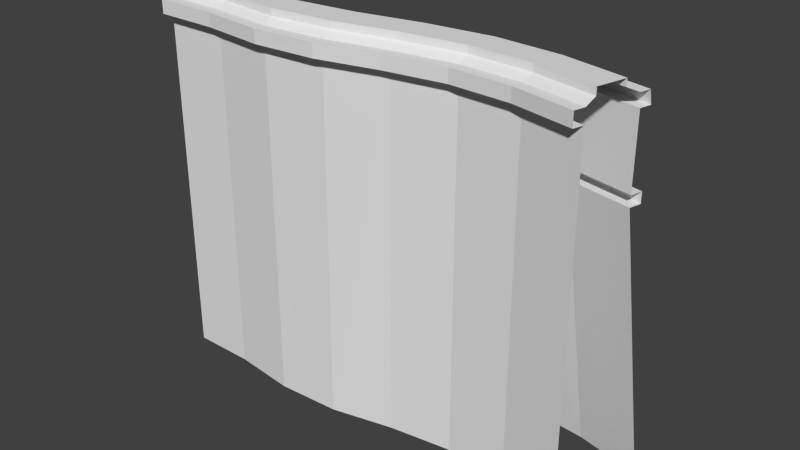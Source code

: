 # Source: Kai_Straight_SmallCurve_02_L.blend  (saved by Blender 2.71.0; exported with 4.5.12 LTS)
import bpy
from mathutils import Matrix  # noqa: F401  (used for matrix-valued properties, if any)

bpy.ops.wm.read_factory_settings(use_empty=True)
scene = bpy.context.scene
scene.name = 'Scene'

# ---- collections
col_collection_1 = bpy.data.collections.new('Collection 1'); scene.collection.children.link(col_collection_1)

# ---- world
world_world = bpy.data.worlds.new('World'); scene.world = world_world
world_world.color = (0.05088, 0.05088, 0.05088)
world_world.use_sun_shadow = False
world_world.sun_shadow_jitter_overblur = 0.0
world_world.cycles.sampling_method = 'MANUAL'
world_world.cycles.sample_map_resolution = 256

# ---- meshes
me_cube_003 = bpy.data.meshes.new('Cube.003')
me_cube_003.from_pydata([(5.987, 0.362, -7.397), (5.445, -1.785, -7.397), (-4.353, -1.81, 0.5634), (-4.353, 0.4042, -7.397), (5.743, -0.6059, 0.847), (5.445, -1.785, 0.8655), (-4.353, -1.81, 0.8655), (-4.353, -0.594, 0.847), (5.661, -0.9297, 1.0), (-4.353, -0.5597, -0.9987), (-4.353, -1.6, 1.158), (5.497, -1.582, 1.158), (5.751, -0.5726, -0.9987), (-4.353, -0.928, 1.0), (-4.353, -0.928, 1.158), (-4.353, -0.5597, 0.5634), (5.497, -1.582, 1.0), (5.751, -0.5726, 0.5634), (5.661, -0.9297, 1.158), (-4.353, -1.6, 1.0), (-4.353, -0.5597, -1.235), (5.751, -0.5726, -1.235), (-4.353, -0.2889, -0.9987), (5.817, -0.31, -0.9987), (-4.353, -0.2889, -1.235), (5.817, -0.31, -1.235), (-4.353, -1.81, -7.397), (5.445, -1.785, 0.5634), (-4.353, -2.06, 0.5634), (5.802, -0.3696, 0.847), (5.384, -2.028, 0.8655), (-4.353, -2.06, 0.8655), (-4.353, -0.3504, 0.847), (-4.353, -0.3021, 0.5634), (5.814, -0.3228, 0.5634), (5.384, -2.028, 0.5634), (4.401, 0.001743, -0.9987), (2.922, 0.1192, -0.9987), (1.416, -0.01317, -0.9987), (-0.0671, -0.2912, -0.9987), (-1.509, -0.449, -0.9987), (-2.925, -0.3005, -0.9987), (4.076, -1.486, 0.8655), (2.704, -1.411, 0.8655), (1.327, -1.6, 0.8655), (-0.05508, -1.887, 0.8655), (-1.472, -1.989, 0.8655), (-2.923, -1.821, 0.8655), (-2.924, -0.6056, 0.847), (-1.502, -0.7562, 0.847), (-0.06743, -0.6031, 0.847), (1.395, -0.3236, 0.847), (2.876, -0.1864, 0.847), (4.336, -0.2967, 0.847), (4.552, 0.6794, -7.397), (3.03, 0.8155, -7.397), (1.474, 0.7126, -7.397), (-0.05412, 0.4555, -7.397), (-1.52, 0.2719, -7.397), (-2.926, 0.3926, -7.397), (4.401, 0.001743, -1.235), (2.922, 0.1192, -1.235), (1.416, -0.01317, -1.235), (-0.0671, -0.2912, -1.235), (-1.509, -0.449, -1.235), (-2.925, -0.3005, -1.235), (4.343, -0.2631, -1.235), (2.881, -0.1521, -1.235), (1.398, -0.287, -1.235), (-0.06718, -0.5646, -1.235), (-1.503, -0.7205, -1.235), (-2.925, -0.5713, -1.235), (-2.923, -1.612, 1.158), (-1.478, -1.777, 1.158), (-0.05945, -1.665, 1.158), (1.335, -1.377, 1.158), (2.733, -1.201, 1.158), (4.12, -1.281, 1.158), (4.343, -0.2631, -0.9987), (2.881, -0.1521, -0.9987), (1.398, -0.287, -0.9987), (-0.06718, -0.5646, -0.9987), (-1.503, -0.7205, -0.9987), (-2.925, -0.5713, -0.9987), (-2.924, -0.9395, 1.0), (-1.495, -1.093, 1.0), (-0.06698, -0.948, 1.0), (1.373, -0.6717, 1.0), (2.827, -0.5236, 1.0), (4.264, -0.6234, 1.0), (4.343, -0.2631, 0.5634), (2.881, -0.152, 0.5634), (1.398, -0.2873, 0.5634), (-0.06724, -0.5653, 0.5634), (-1.503, -0.7209, 0.5634), (-2.925, -0.5713, 0.5634), (-2.924, -0.9395, 1.158), (-1.495, -1.094, 1.158), (-0.067, -0.9507, 1.158), (1.372, -0.6753, 1.158), (2.827, -0.5236, 1.158), (4.264, -0.6234, 1.158), (-2.923, -1.612, 1.0), (-1.478, -1.776, 1.0), (-0.05976, -1.663, 1.0), (1.335, -1.377, 1.0), (2.733, -1.201, 1.0), (4.12, -1.281, 1.0), (-2.923, -1.821, -7.397), (-1.472, -1.992, -7.397), (-0.04962, -1.921, -7.397), (1.328, -1.608, -7.397), (2.704, -1.412, -7.397), (4.076, -1.486, -7.397), (-2.923, -1.821, 0.5634), (-1.472, -1.989, 0.5634), (-0.055, -1.888, 0.5634), (1.328, -1.608, 0.5634), (2.704, -1.412, 0.5634), (4.076, -1.486, 0.5634), (4.022, -1.732, 0.8655), (2.671, -1.663, 0.8655), (1.316, -1.859, 0.8655), (-0.04818, -2.155, 0.8655), (-1.465, -2.245, 0.8655), (-2.923, -2.072, 0.8655), (-2.925, -0.362, 0.847), (-1.508, -0.5118, 0.847), (-0.06753, -0.3568, 0.847), (1.411, -0.07761, 0.847), (2.912, 0.05742, 0.847), (4.388, -0.05841, 0.847), (4.399, -0.01117, 0.5634), (2.92, 0.106, 0.5634), (1.415, -0.027, 0.5634), (-0.06721, -0.3054, 0.5634), (-1.509, -0.4627, 0.5634), (-2.925, -0.3137, 0.5634), (-2.923, -2.072, 0.5634), (-1.465, -2.245, 0.5634), (-0.047, -2.161, 0.5634), (1.317, -1.861, 0.5634), (2.671, -1.663, 0.5634), (4.022, -1.732, 0.5634)], [], [(114, 2, 26, 108), (66, 21, 0, 54), (107, 42, 5, 16), (71, 20, 24, 65), (36, 23, 25, 60), (101, 77, 11, 18), (84, 13, 14, 96), (53, 89, 8, 4), (78, 12, 23, 36), (90, 17, 12, 78), (107, 16, 11, 77), (119, 27, 35, 143), (131, 29, 34, 132), (125, 31, 28, 138), (95, 15, 33, 137), (53, 4, 29, 131), (47, 6, 31, 125), (27, 119, 113, 1), (119, 118, 112, 113), (118, 117, 111, 112), (117, 116, 110, 111), (116, 115, 109, 110), (115, 114, 108, 109), (20, 71, 59, 3), (71, 70, 58, 59), (70, 69, 57, 58), (69, 68, 56, 57), (68, 67, 55, 56), (67, 66, 54, 55), (19, 6, 47, 102), (102, 47, 46, 103), (103, 46, 45, 104), (104, 45, 44, 105), (105, 44, 43, 106), (106, 43, 42, 107), (21, 66, 60, 25), (66, 67, 61, 60), (67, 68, 62, 61), (68, 69, 63, 62), (69, 70, 64, 63), (70, 71, 65, 64), (22, 41, 65, 24), (41, 40, 64, 65), (40, 39, 63, 64), (39, 38, 62, 63), (38, 37, 61, 62), (37, 36, 60, 61), (14, 10, 72, 96), (96, 72, 73, 97), (97, 73, 74, 98), (98, 74, 75, 99), (99, 75, 76, 100), (100, 76, 77, 101), (8, 89, 101, 18), (89, 88, 100, 101), (88, 87, 99, 100), (87, 86, 98, 99), (86, 85, 97, 98), (85, 84, 96, 97), (7, 13, 84, 48), (48, 84, 85, 49), (49, 85, 86, 50), (50, 86, 87, 51), (51, 87, 88, 52), (52, 88, 89, 53), (9, 83, 41, 22), (83, 82, 40, 41), (82, 81, 39, 40), (81, 80, 38, 39), (80, 79, 37, 38), (79, 78, 36, 37), (15, 95, 83, 9), (95, 94, 82, 83), (94, 93, 81, 82), (93, 92, 80, 81), (92, 91, 79, 80), (91, 90, 78, 79), (19, 102, 72, 10), (102, 103, 73, 72), (103, 104, 74, 73), (104, 105, 75, 74), (105, 106, 76, 75), (106, 107, 77, 76), (2, 114, 138, 28), (114, 115, 139, 138), (115, 116, 140, 139), (116, 117, 141, 140), (117, 118, 142, 141), (118, 119, 143, 142), (32, 126, 137, 33), (126, 127, 136, 137), (127, 128, 135, 136), (128, 129, 134, 135), (129, 130, 133, 134), (130, 131, 132, 133), (30, 120, 143, 35), (120, 121, 142, 143), (121, 122, 141, 142), (122, 123, 140, 141), (123, 124, 139, 140), (124, 125, 138, 139), (17, 90, 132, 34), (90, 91, 133, 132), (91, 92, 134, 133), (92, 93, 135, 134), (93, 94, 136, 135), (94, 95, 137, 136), (7, 48, 126, 32), (48, 49, 127, 126), (49, 50, 128, 127), (50, 51, 129, 128), (51, 52, 130, 129), (52, 53, 131, 130), (5, 42, 120, 30), (42, 43, 121, 120), (43, 44, 122, 121), (44, 45, 123, 122), (45, 46, 124, 123), (46, 47, 125, 124)])
_uv = me_cube_003.uv_layers.new(name='UVMap')
_uv.uv.foreach_set('vector', [0.0001352, 0.07976, 0.0001352, 0.0001352, 0.4439, 0.0001352, 0.4439, 0.07976, 0.07976, 0.9054, 0.0001352, 0.9054, 0.0001352, 0.5578, 0.07976, 0.5578, 0.5235, 0.2512, 0.5235, 0.265, 0.4442, 0.265, 0.4442, 0.2512, 0.9204, 0.0001354, 0.9998, 0.0001352, 0.9998, 0.01519, 0.9204, 0.01519, 0.5235, 0.02834, 0.4441, 0.02834, 0.4441, 0.01518, 0.5235, 0.01518, 0.5235, 0.2041, 0.5235, 0.2415, 0.4441, 0.2415, 0.4441, 0.2041, 0.9204, 0.1944, 0.9998, 0.1944, 0.9998, 0.2041, 0.9205, 0.2041, 0.5235, 0.174, 0.5235, 0.1944, 0.4441, 0.1944, 0.4441, 0.174, 0.5235, 0.04339, 0.4441, 0.04339, 0.4441, 0.02834, 0.5235, 0.02834, 0.5235, 0.1302, 0.4441, 0.1302, 0.4441, 0.04339, 0.5235, 0.04339, 0.5235, 0.2512, 0.4442, 0.2512, 0.4441, 0.2415, 0.5235, 0.2415, 0.5235, 0.3097, 0.4442, 0.3097, 0.4442, 0.2958, 0.5235, 0.2958, 0.5235, 0.1605, 0.4441, 0.1605, 0.4441, 0.1445, 0.5235, 0.1445, 0.9205, 0.279, 0.9999, 0.279, 0.9999, 0.2958, 0.9205, 0.2958, 0.9204, 0.1302, 0.9998, 0.1302, 0.9998, 0.1445, 0.9204, 0.1445, 0.5235, 0.174, 0.4441, 0.174, 0.4441, 0.1605, 0.5235, 0.1605, 0.9205, 0.265, 0.9999, 0.265, 0.9999, 0.279, 0.9205, 0.279, 0.0001353, 0.5575, 0.0001353, 0.4779, 0.4439, 0.4779, 0.4439, 0.5575, 0.0001353, 0.4779, 0.0001353, 0.3983, 0.4439, 0.3983, 0.4439, 0.4779, 0.0001353, 0.3983, 0.0001353, 0.3186, 0.4439, 0.3186, 0.4439, 0.3983, 0.0001353, 0.3186, 0.0001353, 0.239, 0.4439, 0.239, 0.4439, 0.3186, 0.0001353, 0.239, 0.0001352, 0.1594, 0.4439, 0.1594, 0.4439, 0.239, 0.0001352, 0.1594, 0.0001352, 0.07976, 0.4439, 0.07976, 0.4439, 0.1594, 0.5575, 0.9054, 0.4779, 0.9054, 0.4779, 0.5578, 0.5575, 0.5578, 0.4779, 0.9054, 0.3983, 0.9054, 0.3983, 0.5578, 0.4779, 0.5578, 0.3983, 0.9054, 0.3186, 0.9054, 0.3186, 0.5578, 0.3983, 0.5578, 0.3186, 0.9054, 0.239, 0.9054, 0.239, 0.5578, 0.3186, 0.5578, 0.239, 0.9054, 0.1594, 0.9054, 0.1594, 0.5578, 0.239, 0.5578, 0.1594, 0.9054, 0.07976, 0.9054, 0.07976, 0.5578, 0.1594, 0.5578, 0.9999, 0.2512, 0.9999, 0.265, 0.9205, 0.265, 0.9205, 0.2512, 0.9205, 0.2512, 0.9205, 0.265, 0.8411, 0.265, 0.8411, 0.2512, 0.8411, 0.2512, 0.8411, 0.265, 0.7617, 0.265, 0.7617, 0.2512, 0.7617, 0.2512, 0.7617, 0.265, 0.6823, 0.265, 0.6823, 0.2512, 0.6823, 0.2512, 0.6823, 0.265, 0.6029, 0.265, 0.6029, 0.2512, 0.6029, 0.2512, 0.6029, 0.265, 0.5235, 0.265, 0.5235, 0.2512, 0.4441, 0.0001365, 0.5235, 0.0001363, 0.5235, 0.01518, 0.4441, 0.01518, 0.5235, 0.0001363, 0.6029, 0.0001362, 0.6029, 0.01518, 0.5235, 0.01518, 0.6029, 0.0001362, 0.6823, 0.000136, 0.6823, 0.01518, 0.6029, 0.01518, 0.6823, 0.000136, 0.7617, 0.0001358, 0.7617, 0.01518, 0.6823, 0.01518, 0.7617, 0.0001358, 0.8411, 0.0001356, 0.8411, 0.01519, 0.7617, 0.01518, 0.8411, 0.0001356, 0.9204, 0.0001354, 0.9204, 0.01519, 0.8411, 0.01519, 0.9998, 0.02834, 0.9204, 0.02834, 0.9204, 0.01519, 0.9998, 0.01519, 0.9204, 0.02834, 0.8411, 0.02834, 0.8411, 0.01519, 0.9204, 0.01519, 0.8411, 0.02834, 0.7617, 0.02834, 0.7617, 0.01518, 0.8411, 0.01519, 0.7617, 0.02834, 0.6823, 0.02834, 0.6823, 0.01518, 0.7617, 0.01518, 0.6823, 0.02834, 0.6029, 0.02834, 0.6029, 0.01518, 0.6823, 0.01518, 0.6029, 0.02834, 0.5235, 0.02834, 0.5235, 0.01518, 0.6029, 0.01518, 0.9998, 0.2041, 0.9998, 0.2415, 0.9205, 0.2415, 0.9205, 0.2041, 0.9205, 0.2041, 0.9205, 0.2415, 0.8411, 0.2415, 0.8411, 0.2041, 0.8411, 0.2041, 0.8411, 0.2415, 0.7617, 0.2415, 0.7617, 0.2041, 0.7617, 0.2041, 0.7617, 0.2415, 0.6823, 0.2415, 0.6823, 0.2041, 0.6823, 0.2041, 0.6823, 0.2415, 0.6029, 0.2415, 0.6029, 0.2041, 0.6029, 0.2041, 0.6029, 0.2415, 0.5235, 0.2415, 0.5235, 0.2041, 0.4441, 0.1944, 0.5235, 0.1944, 0.5235, 0.2041, 0.4441, 0.2041, 0.5235, 0.1944, 0.6029, 0.1944, 0.6029, 0.2041, 0.5235, 0.2041, 0.6029, 0.1944, 0.6823, 0.1944, 0.6823, 0.2041, 0.6029, 0.2041, 0.6823, 0.1944, 0.7617, 0.1944, 0.7617, 0.2041, 0.6823, 0.2041, 0.7617, 0.1944, 0.8411, 0.1944, 0.8411, 0.2041, 0.7617, 0.2041, 0.8411, 0.1944, 0.9204, 0.1944, 0.9205, 0.2041, 0.8411, 0.2041, 0.9998, 0.174, 0.9998, 0.1944, 0.9204, 0.1944, 0.9204, 0.174, 0.9204, 0.174, 0.9204, 0.1944, 0.8411, 0.1944, 0.8411, 0.174, 0.8411, 0.174, 0.8411, 0.1944, 0.7617, 0.1944, 0.7617, 0.174, 0.7617, 0.174, 0.7617, 0.1944, 0.6823, 0.1944, 0.6823, 0.174, 0.6823, 0.174, 0.6823, 0.1944, 0.6029, 0.1944, 0.6029, 0.174, 0.6029, 0.174, 0.6029, 0.1944, 0.5235, 0.1944, 0.5235, 0.174, 0.9998, 0.04339, 0.9204, 0.04339, 0.9204, 0.02834, 0.9998, 0.02834, 0.9204, 0.04339, 0.8411, 0.04339, 0.8411, 0.02834, 0.9204, 0.02834, 0.8411, 0.04339, 0.7617, 0.04339, 0.7617, 0.02834, 0.8411, 0.02834, 0.7617, 0.04339, 0.6823, 0.04339, 0.6823, 0.02834, 0.7617, 0.02834, 0.6823, 0.04339, 0.6029, 0.04339, 0.6029, 0.02834, 0.6823, 0.02834, 0.6029, 0.04339, 0.5235, 0.04339, 0.5235, 0.02834, 0.6029, 0.02834, 0.9998, 0.1302, 0.9204, 0.1302, 0.9204, 0.04339, 0.9998, 0.04339, 0.9204, 0.1302, 0.8411, 0.1302, 0.8411, 0.04339, 0.9204, 0.04339, 0.8411, 0.1302, 0.7617, 0.1302, 0.7617, 0.04339, 0.8411, 0.04339, 0.7617, 0.1302, 0.6823, 0.1302, 0.6823, 0.04339, 0.7617, 0.04339, 0.6823, 0.1302, 0.6029, 0.1302, 0.6029, 0.04339, 0.6823, 0.04339, 0.6029, 0.1302, 0.5235, 0.1302, 0.5235, 0.04339, 0.6029, 0.04339, 0.9999, 0.2512, 0.9205, 0.2512, 0.9205, 0.2415, 0.9998, 0.2415, 0.9205, 0.2512, 0.8411, 0.2512, 0.8411, 0.2415, 0.9205, 0.2415, 0.8411, 0.2512, 0.7617, 0.2512, 0.7617, 0.2415, 0.8411, 0.2415, 0.7617, 0.2512, 0.6823, 0.2512, 0.6823, 0.2415, 0.7617, 0.2415, 0.6823, 0.2512, 0.6029, 0.2512, 0.6029, 0.2415, 0.6823, 0.2415, 0.6029, 0.2512, 0.5235, 0.2512, 0.5235, 0.2415, 0.6029, 0.2415, 0.9999, 0.3097, 0.9205, 0.3097, 0.9205, 0.2958, 0.9999, 0.2958, 0.9205, 0.3097, 0.8411, 0.3097, 0.8411, 0.2958, 0.9205, 0.2958, 0.8411, 0.3097, 0.7617, 0.3097, 0.7617, 0.2958, 0.8411, 0.2958, 0.7617, 0.3097, 0.6823, 0.3097, 0.6823, 0.2958, 0.7617, 0.2958, 0.6823, 0.3097, 0.6029, 0.3097, 0.6029, 0.2958, 0.6823, 0.2958, 0.6029, 0.3097, 0.5235, 0.3097, 0.5235, 0.2958, 0.6029, 0.2958, 0.9998, 0.1605, 0.9204, 0.1605, 0.9204, 0.1445, 0.9998, 0.1445, 0.9204, 0.1605, 0.8411, 0.1605, 0.8411, 0.1445, 0.9204, 0.1445, 0.8411, 0.1605, 0.7617, 0.1605, 0.7617, 0.1445, 0.8411, 0.1445, 0.7617, 0.1605, 0.6823, 0.1605, 0.6823, 0.1445, 0.7617, 0.1445, 0.6823, 0.1605, 0.6029, 0.1605, 0.6029, 0.1445, 0.6823, 0.1445, 0.6029, 0.1605, 0.5235, 0.1605, 0.5235, 0.1445, 0.6029, 0.1445, 0.4442, 0.279, 0.5235, 0.279, 0.5235, 0.2958, 0.4442, 0.2958, 0.5235, 0.279, 0.6029, 0.279, 0.6029, 0.2958, 0.5235, 0.2958, 0.6029, 0.279, 0.6823, 0.279, 0.6823, 0.2958, 0.6029, 0.2958, 0.6823, 0.279, 0.7617, 0.279, 0.7617, 0.2958, 0.6823, 0.2958, 0.7617, 0.279, 0.8411, 0.279, 0.8411, 0.2958, 0.7617, 0.2958, 0.8411, 0.279, 0.9205, 0.279, 0.9205, 0.2958, 0.8411, 0.2958, 0.4441, 0.1302, 0.5235, 0.1302, 0.5235, 0.1445, 0.4441, 0.1445, 0.5235, 0.1302, 0.6029, 0.1302, 0.6029, 0.1445, 0.5235, 0.1445, 0.6029, 0.1302, 0.6823, 0.1302, 0.6823, 0.1445, 0.6029, 0.1445, 0.6823, 0.1302, 0.7617, 0.1302, 0.7617, 0.1445, 0.6823, 0.1445, 0.7617, 0.1302, 0.8411, 0.1302, 0.8411, 0.1445, 0.7617, 0.1445, 0.8411, 0.1302, 0.9204, 0.1302, 0.9204, 0.1445, 0.8411, 0.1445, 0.9998, 0.174, 0.9204, 0.174, 0.9204, 0.1605, 0.9998, 0.1605, 0.9204, 0.174, 0.8411, 0.174, 0.8411, 0.1605, 0.9204, 0.1605, 0.8411, 0.174, 0.7617, 0.174, 0.7617, 0.1605, 0.8411, 0.1605, 0.7617, 0.174, 0.6823, 0.174, 0.6823, 0.1605, 0.7617, 0.1605, 0.6823, 0.174, 0.6029, 0.174, 0.6029, 0.1605, 0.6823, 0.1605, 0.6029, 0.174, 0.5235, 0.174, 0.5235, 0.1605, 0.6029, 0.1605, 0.4442, 0.265, 0.5235, 0.265, 0.5235, 0.279, 0.4442, 0.279, 0.5235, 0.265, 0.6029, 0.265, 0.6029, 0.279, 0.5235, 0.279, 0.6029, 0.265, 0.6823, 0.265, 0.6823, 0.279, 0.6029, 0.279, 0.6823, 0.265, 0.7617, 0.265, 0.7617, 0.279, 0.6823, 0.279, 0.7617, 0.265, 0.8411, 0.265, 0.8411, 0.279, 0.7617, 0.279, 0.8411, 0.265, 0.9205, 0.265, 0.9205, 0.279, 0.8411, 0.279])
me_cube_003.use_remesh_preserve_volume = False
me_cube_003.use_remesh_preserve_attributes = False
me_cube_003.use_mirror_vertex_groups = False
me_cube_003.update()

# ---- objects
ob_kai_straight_001 = bpy.data.objects.new('Kai_Straight.001', me_cube_003)

# ---- transforms, parenting, visibility, modifiers, constraints
ob_kai_straight_001.location = (0.0, 0.0, 0.0)
ob_kai_straight_001.lineart.crease_threshold = 0.0

# ---- collection membership
col_collection_1.objects.link(ob_kai_straight_001)

# ---- scene / render settings (as saved in the file)
scene.frame_start = 1; scene.frame_end = 250; scene.frame_set(1)
scene.render.engine = 'BLENDER_EEVEE_NEXT'
scene.render.resolution_percentage = 50
scene.render.dither_intensity = 0.0
scene.cycles.use_denoising = False
scene.cycles.samples = 10
scene.cycles.sampling_pattern = 'TABULATED_SOBOL'
scene.cycles.light_sampling_threshold = 0.0
scene.cycles.use_adaptive_sampling = False
scene.cycles.use_light_tree = False
scene.cycles.blur_glossy = 0.0
scene.cycles.volume_bounces = 1
scene.cycles.pixel_filter_type = 'GAUSSIAN'
scene.cycles.sample_clamp_indirect = 0.0
scene.view_settings.view_transform = 'Standard'
bpy.context.view_layer.update()

# ---- added for rendering (the .blend has no active camera and no usable light): camera, sun
cam_auto = bpy.data.cameras.new('AutoCamera')
cam_auto.lens = 50.0
cam_auto.sensor_width = 36.0
cam_auto.clip_end = 1000.0
ob_auto_camera = bpy.data.objects.new('AutoCamera', cam_auto)
scene.collection.objects.link(ob_auto_camera)
ob_auto_camera.location = (13.5526, -15.997, 7.06852)
ob_auto_camera.rotation_euler = (1.09748, -7.21219e-08, 0.694738)
scene.camera = ob_auto_camera
light_auto_sun = bpy.data.lights.new('AutoSun', 'SUN')
light_auto_sun.energy = 3.0
light_auto_sun.angle = 0.0523599
ob_auto_sun = bpy.data.objects.new('AutoSun', light_auto_sun)
scene.collection.objects.link(ob_auto_sun)
ob_auto_sun.rotation_euler = (0.872665, 0.174533, 0.523599)
bpy.context.view_layer.update()
